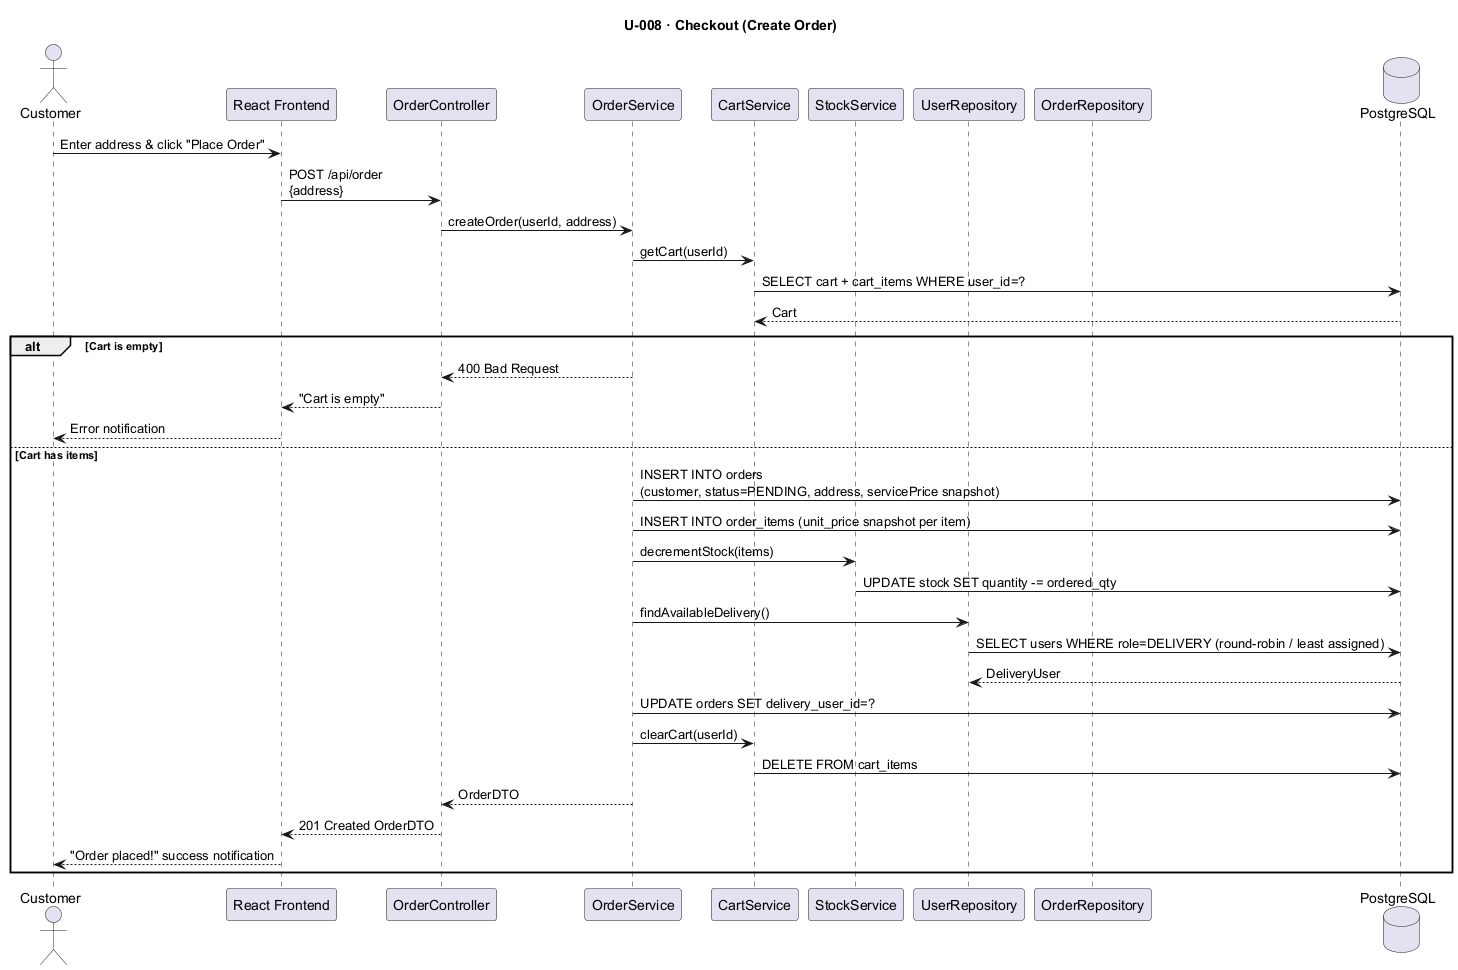

The diagram above was rendered by PlantUML. Its source (embedded in the PNG):
@startuml U008_Checkout
title U-008 · Checkout (Create Order)

actor       "Customer"        as C
participant "React Frontend"   as FE
participant "OrderController"  as OC
participant "OrderService"     as OS
participant "CartService"      as CS
participant "StockService"     as SS
participant "UserRepository"   as UR
participant "OrderRepository"  as OR
database    "PostgreSQL"       as DB

C  -> FE : Enter address & click "Place Order"
FE -> OC : POST /api/order\n{address}
OC -> OS : createOrder(userId, address)

OS -> CS : getCart(userId)
CS -> DB : SELECT cart + cart_items WHERE user_id=?
DB --> CS : Cart

alt Cart is empty
    OS --> OC : 400 Bad Request
    OC --> FE : "Cart is empty"
    FE --> C  : Error notification
else Cart has items
    OS -> DB  : INSERT INTO orders\n(customer, status=PENDING, address, servicePrice snapshot)
    OS -> DB  : INSERT INTO order_items (unit_price snapshot per item)
    OS -> SS  : decrementStock(items)
    SS -> DB  : UPDATE stock SET quantity -= ordered_qty
    OS -> UR  : findAvailableDelivery()
    UR -> DB  : SELECT users WHERE role=DELIVERY (round-robin / least assigned)
    DB --> UR : DeliveryUser
    OS -> DB  : UPDATE orders SET delivery_user_id=?
    OS -> CS  : clearCart(userId)
    CS -> DB  : DELETE FROM cart_items
    OS --> OC : OrderDTO
    OC --> FE : 201 Created OrderDTO
    FE --> C  : "Order placed!" success notification
end
@enduml